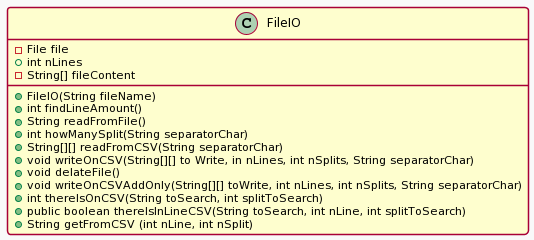

The diagram above was rendered by PlantUML. Its source (embedded in the PNG):
@startuml
!theme mars
class FileIO {
  -File file
  +int nLines
  -String[] fileContent
  +FileIO(String fileName)
  +int findLineAmount()
  +String readFromFile()
  +int howManySplit(String separatorChar)
  +String[][] readFromCSV(String separatorChar)
  +void writeOnCSV(String[][] to Write, in nLines, int nSplits, String separatorChar)
  +void delateFile()
  +void writeOnCSVAddOnly(String[][] toWrite, int nLines, int nSplits, String separatorChar)
  +int thereIsOnCSV(String toSearch, int splitToSearch)
  +public boolean thereIsInLineCSV(String toSearch, int nLine, int splitToSearch)
  +String getFromCSV (int nLine, int nSplit)
}
@enduml